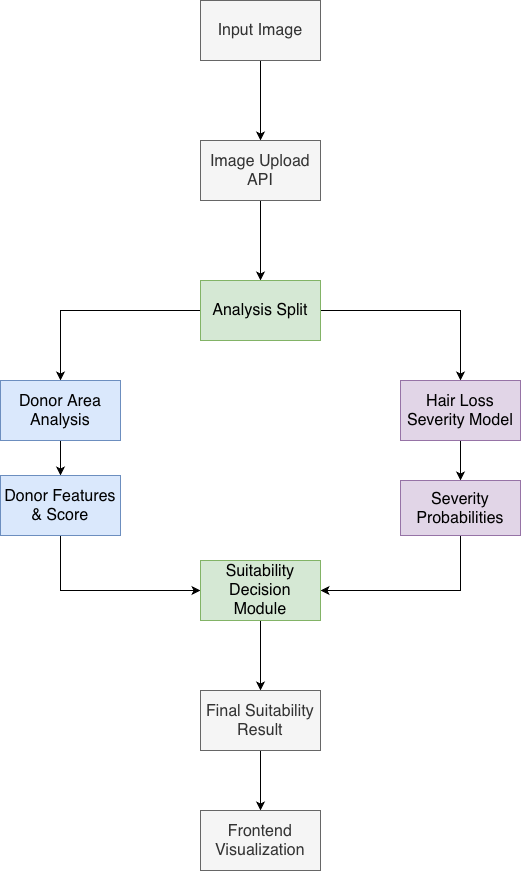

The diagram above was exported from draw.io. Its source (the exported page's mxGraphModel, read from the mxfile embedded in the PNG):
<mxGraphModel dx="1678" dy="979" grid="1" gridSize="10" guides="1" tooltips="1" connect="1" arrows="1" fold="1" page="1" pageScale="1" pageWidth="827" pageHeight="1169" math="0" shadow="0">
  <root>
    <mxCell id="0" />
    <mxCell id="1" parent="0" />
    <mxCell id="v8MXR8X8pGTOC9oRVO_H-3" edge="1" parent="1" source="v8MXR8X8pGTOC9oRVO_H-1" style="edgeStyle=orthogonalEdgeStyle;rounded=0;orthogonalLoop=1;jettySize=auto;html=1;entryX=0.5;entryY=0;entryDx=0;entryDy=0;" target="v8MXR8X8pGTOC9oRVO_H-2">
      <mxGeometry relative="1" as="geometry" />
    </mxCell>
    <mxCell id="v8MXR8X8pGTOC9oRVO_H-1" parent="1" style="rounded=0;whiteSpace=wrap;html=1;fillColor=#f5f5f5;fontColor=#333333;strokeColor=#666666;" value="&lt;span style=&quot;text-align: start; font-size: medium;&quot;&gt;Input Image&lt;/span&gt;" vertex="1">
      <mxGeometry height="60" width="120" x="320" y="80" as="geometry" />
    </mxCell>
    <mxCell id="v8MXR8X8pGTOC9oRVO_H-5" edge="1" parent="1" source="v8MXR8X8pGTOC9oRVO_H-2" style="edgeStyle=orthogonalEdgeStyle;rounded=0;orthogonalLoop=1;jettySize=auto;html=1;entryX=0.5;entryY=0;entryDx=0;entryDy=0;" target="v8MXR8X8pGTOC9oRVO_H-4">
      <mxGeometry relative="1" as="geometry" />
    </mxCell>
    <mxCell id="v8MXR8X8pGTOC9oRVO_H-2" parent="1" style="rounded=0;whiteSpace=wrap;html=1;fillColor=#f5f5f5;fontColor=#333333;strokeColor=#666666;" value="&lt;span style=&quot;text-align: start; font-size: medium;&quot;&gt;Image Upload API&lt;/span&gt;" vertex="1">
      <mxGeometry height="60" width="120" x="320" y="220" as="geometry" />
    </mxCell>
    <mxCell id="v8MXR8X8pGTOC9oRVO_H-8" edge="1" parent="1" source="v8MXR8X8pGTOC9oRVO_H-4" style="edgeStyle=orthogonalEdgeStyle;rounded=0;orthogonalLoop=1;jettySize=auto;html=1;entryX=0.5;entryY=0;entryDx=0;entryDy=0;" target="v8MXR8X8pGTOC9oRVO_H-6">
      <mxGeometry relative="1" as="geometry" />
    </mxCell>
    <mxCell id="v8MXR8X8pGTOC9oRVO_H-9" edge="1" parent="1" source="v8MXR8X8pGTOC9oRVO_H-4" style="edgeStyle=orthogonalEdgeStyle;rounded=0;orthogonalLoop=1;jettySize=auto;html=1;entryX=0.5;entryY=0;entryDx=0;entryDy=0;" target="v8MXR8X8pGTOC9oRVO_H-7">
      <mxGeometry relative="1" as="geometry" />
    </mxCell>
    <mxCell id="v8MXR8X8pGTOC9oRVO_H-4" parent="1" style="rounded=0;whiteSpace=wrap;html=1;fillColor=#d5e8d4;strokeColor=#82b366;" value="&lt;span style=&quot;text-align: start; font-size: medium;&quot;&gt;Analysis Split&lt;/span&gt;" vertex="1">
      <mxGeometry height="60" width="120" x="320" y="360" as="geometry" />
    </mxCell>
    <mxCell id="v8MXR8X8pGTOC9oRVO_H-11" edge="1" parent="1" source="v8MXR8X8pGTOC9oRVO_H-6" style="edgeStyle=orthogonalEdgeStyle;rounded=0;orthogonalLoop=1;jettySize=auto;html=1;" target="v8MXR8X8pGTOC9oRVO_H-10" value="">
      <mxGeometry relative="1" as="geometry" />
    </mxCell>
    <mxCell id="v8MXR8X8pGTOC9oRVO_H-6" parent="1" style="rounded=0;whiteSpace=wrap;html=1;fillColor=#dae8fc;strokeColor=#6c8ebf;" value="&lt;span style=&quot;text-align: start; font-size: medium;&quot;&gt;Donor Area Analysis&lt;/span&gt;" vertex="1">
      <mxGeometry height="60" width="120" x="120" y="460" as="geometry" />
    </mxCell>
    <mxCell id="v8MXR8X8pGTOC9oRVO_H-13" edge="1" parent="1" source="v8MXR8X8pGTOC9oRVO_H-7" style="edgeStyle=orthogonalEdgeStyle;rounded=0;orthogonalLoop=1;jettySize=auto;html=1;" target="v8MXR8X8pGTOC9oRVO_H-12" value="">
      <mxGeometry relative="1" as="geometry" />
    </mxCell>
    <mxCell id="v8MXR8X8pGTOC9oRVO_H-7" parent="1" style="rounded=0;whiteSpace=wrap;html=1;fillColor=#e1d5e7;strokeColor=#9673a6;" value="&lt;span style=&quot;text-align: start; font-size: medium;&quot;&gt;Hair Loss Severity Model&lt;/span&gt;" vertex="1">
      <mxGeometry height="60" width="120" x="520" y="460" as="geometry" />
    </mxCell>
    <mxCell id="v8MXR8X8pGTOC9oRVO_H-18" edge="1" parent="1" source="v8MXR8X8pGTOC9oRVO_H-10" style="edgeStyle=orthogonalEdgeStyle;rounded=0;orthogonalLoop=1;jettySize=auto;html=1;entryX=0;entryY=0.5;entryDx=0;entryDy=0;" target="v8MXR8X8pGTOC9oRVO_H-14">
      <mxGeometry relative="1" as="geometry">
        <Array as="points">
          <mxPoint x="180" y="670" />
        </Array>
      </mxGeometry>
    </mxCell>
    <mxCell id="v8MXR8X8pGTOC9oRVO_H-10" parent="1" style="rounded=0;whiteSpace=wrap;html=1;align=center;fillColor=#dae8fc;strokeColor=#6c8ebf;" value="&lt;span style=&quot;text-align: start; font-size: medium;&quot;&gt;Donor Features &amp;amp; Score&lt;/span&gt;" vertex="1">
      <mxGeometry height="60" width="120" x="120" y="555" as="geometry" />
    </mxCell>
    <mxCell id="v8MXR8X8pGTOC9oRVO_H-17" edge="1" parent="1" source="v8MXR8X8pGTOC9oRVO_H-12" style="edgeStyle=orthogonalEdgeStyle;rounded=0;orthogonalLoop=1;jettySize=auto;html=1;entryX=1;entryY=0.5;entryDx=0;entryDy=0;" target="v8MXR8X8pGTOC9oRVO_H-14">
      <mxGeometry relative="1" as="geometry">
        <Array as="points">
          <mxPoint x="580" y="670" />
        </Array>
      </mxGeometry>
    </mxCell>
    <mxCell id="v8MXR8X8pGTOC9oRVO_H-12" parent="1" style="rounded=0;whiteSpace=wrap;html=1;fillColor=#e1d5e7;strokeColor=#9673a6;" value="&lt;span style=&quot;text-align: start; font-size: medium;&quot;&gt;Severity Probabilities&lt;/span&gt;" vertex="1">
      <mxGeometry height="55" width="120" x="520" y="560" as="geometry" />
    </mxCell>
    <mxCell id="v8MXR8X8pGTOC9oRVO_H-20" edge="1" parent="1" source="v8MXR8X8pGTOC9oRVO_H-14" style="edgeStyle=orthogonalEdgeStyle;rounded=0;orthogonalLoop=1;jettySize=auto;html=1;entryX=0.5;entryY=0;entryDx=0;entryDy=0;" target="v8MXR8X8pGTOC9oRVO_H-19">
      <mxGeometry relative="1" as="geometry" />
    </mxCell>
    <mxCell id="v8MXR8X8pGTOC9oRVO_H-14" parent="1" style="rounded=0;whiteSpace=wrap;html=1;fillColor=#d5e8d4;strokeColor=#82b366;" value="&lt;span style=&quot;text-align: start; font-size: medium;&quot;&gt;Suitability Decision Module&lt;/span&gt;" vertex="1">
      <mxGeometry height="60" width="120" x="320" y="640" as="geometry" />
    </mxCell>
    <mxCell id="v8MXR8X8pGTOC9oRVO_H-22" edge="1" parent="1" source="v8MXR8X8pGTOC9oRVO_H-19" style="edgeStyle=orthogonalEdgeStyle;rounded=0;orthogonalLoop=1;jettySize=auto;html=1;entryX=0.5;entryY=0;entryDx=0;entryDy=0;" target="v8MXR8X8pGTOC9oRVO_H-21">
      <mxGeometry relative="1" as="geometry" />
    </mxCell>
    <mxCell id="v8MXR8X8pGTOC9oRVO_H-19" parent="1" style="rounded=0;whiteSpace=wrap;html=1;fillColor=#f5f5f5;fontColor=#333333;strokeColor=#666666;" value="&lt;span style=&quot;text-align: start; font-size: medium;&quot;&gt;Final Suitability Result&lt;/span&gt;" vertex="1">
      <mxGeometry height="60" width="120" x="320" y="770" as="geometry" />
    </mxCell>
    <mxCell id="v8MXR8X8pGTOC9oRVO_H-21" parent="1" style="rounded=0;whiteSpace=wrap;html=1;fillColor=#f5f5f5;fontColor=#333333;strokeColor=#666666;" value="&lt;span style=&quot;text-align: start; font-size: medium;&quot;&gt;Frontend Visualization&lt;/span&gt;" vertex="1">
      <mxGeometry height="60" width="120" x="320" y="890" as="geometry" />
    </mxCell>
  </root>
</mxGraphModel>